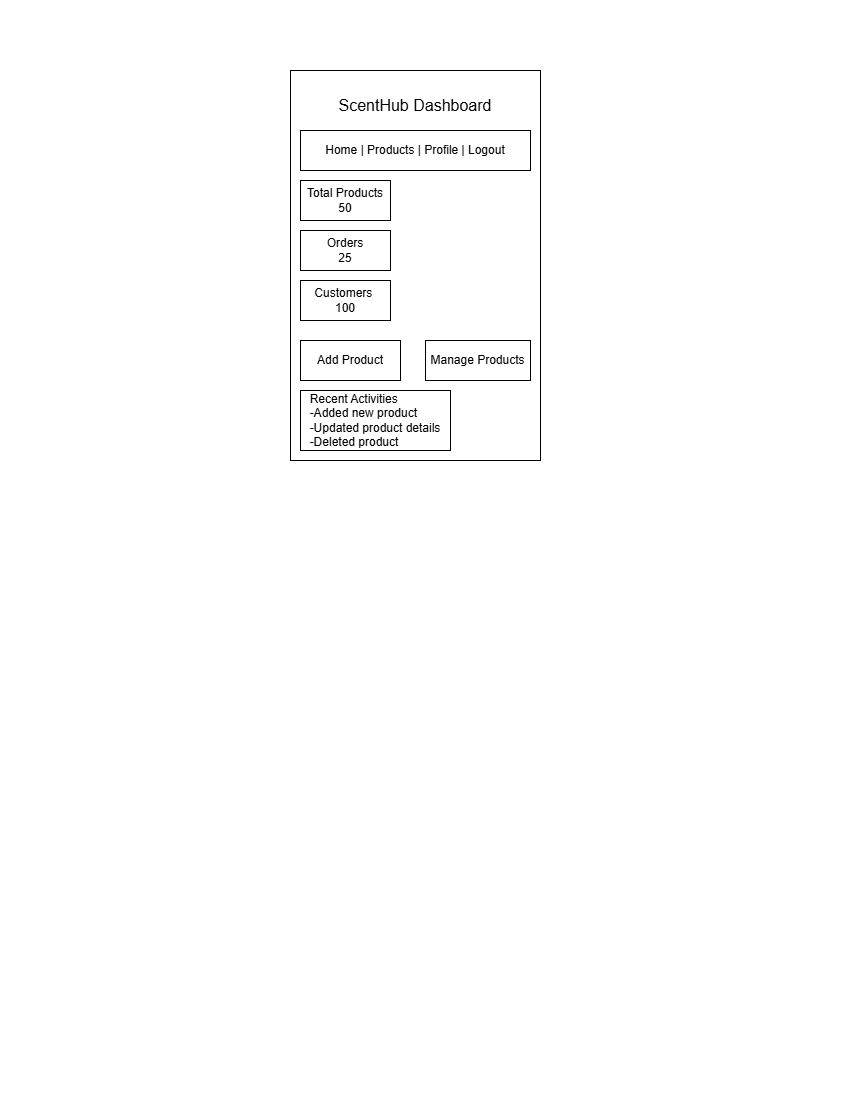

The diagram above was exported from draw.io. Its source (the exported page's mxGraphModel, read from the mxfile embedded in the PNG):
<mxGraphModel dx="696" dy="420" grid="1" gridSize="10" guides="1" tooltips="1" connect="1" arrows="1" fold="1" page="1" pageScale="1" pageWidth="850" pageHeight="1100" math="0" shadow="0">
  <root>
    <mxCell id="0" />
    <mxCell id="1" parent="0" />
    <mxCell id="Z0QDUOdi5Jy25fzHExnt-1" parent="1" style="rounded=0;whiteSpace=wrap;html=1;" value="" vertex="1">
      <mxGeometry height="390" width="250" x="290" y="70" as="geometry" />
    </mxCell>
    <mxCell id="Z0QDUOdi5Jy25fzHExnt-2" parent="1" style="text;html=1;whiteSpace=wrap;strokeColor=none;fillColor=none;align=center;verticalAlign=middle;rounded=0;fontSize=16;" value="ScentHub Dashboard" vertex="1">
      <mxGeometry height="30" width="170" x="330" y="90" as="geometry" />
    </mxCell>
    <mxCell id="Z0QDUOdi5Jy25fzHExnt-3" parent="1" style="rounded=0;whiteSpace=wrap;html=1;" value="Home | Products | Profile | Logout" vertex="1">
      <mxGeometry height="40" width="230" x="300" y="130" as="geometry" />
    </mxCell>
    <mxCell id="Z0QDUOdi5Jy25fzHExnt-4" parent="1" style="rounded=0;whiteSpace=wrap;html=1;" value="Total Products&lt;div&gt;50&lt;/div&gt;" vertex="1">
      <mxGeometry height="40" width="90" x="300" y="180" as="geometry" />
    </mxCell>
    <mxCell id="Z0QDUOdi5Jy25fzHExnt-5" parent="1" style="rounded=0;whiteSpace=wrap;html=1;" value="Orders&lt;div&gt;25&lt;/div&gt;" vertex="1">
      <mxGeometry height="40" width="90" x="300" y="230" as="geometry" />
    </mxCell>
    <mxCell id="Z0QDUOdi5Jy25fzHExnt-6" parent="1" style="rounded=0;whiteSpace=wrap;html=1;" value="Customers&amp;nbsp;&lt;div&gt;100&lt;/div&gt;" vertex="1">
      <mxGeometry height="40" width="90" x="300" y="280" as="geometry" />
    </mxCell>
    <mxCell id="Z0QDUOdi5Jy25fzHExnt-7" parent="1" style="rounded=0;whiteSpace=wrap;html=1;" value="Manage Products" vertex="1">
      <mxGeometry height="40" width="105" x="425" y="340" as="geometry" />
    </mxCell>
    <mxCell id="Z0QDUOdi5Jy25fzHExnt-8" parent="1" style="rounded=0;whiteSpace=wrap;html=1;" value="Add Product" vertex="1">
      <mxGeometry height="40" width="100" x="300" y="340" as="geometry" />
    </mxCell>
    <mxCell id="Z0QDUOdi5Jy25fzHExnt-9" parent="1" style="rounded=0;whiteSpace=wrap;html=1;" value="&lt;div style=&quot;text-align: left;&quot;&gt;&lt;span style=&quot;background-color: transparent; color: light-dark(rgb(0, 0, 0), rgb(255, 255, 255));&quot;&gt;Recent Activities&lt;/span&gt;&lt;/div&gt;&lt;div style=&quot;text-align: left;&quot;&gt;-Added new product&lt;/div&gt;&lt;div style=&quot;text-align: left;&quot;&gt;-Updated product details&lt;/div&gt;&lt;div style=&quot;text-align: left;&quot;&gt;-Deleted product&lt;/div&gt;" vertex="1">
      <mxGeometry height="60" width="150" x="300" y="390" as="geometry" />
    </mxCell>
  </root>
</mxGraphModel>